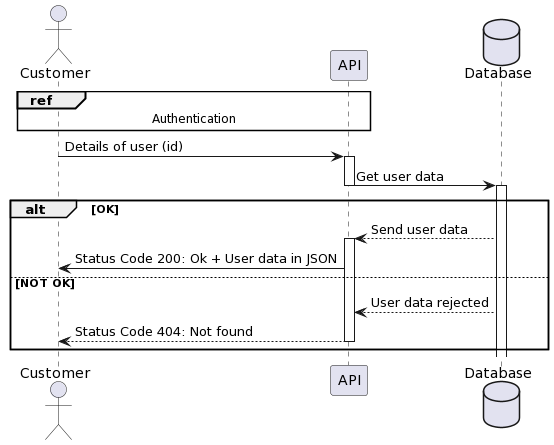

The diagram above was rendered by PlantUML. Its source (embedded in the PNG):
@startuml
actor Customer

participant API
database Database

ref over Customer, API
Authentication
end

Customer -> API : Details of user (id)
activate API

API -> Database : Get user data
deactivate API

activate Database


alt OK
Database --> API : Send user data
activate API
API->Customer : Status Code 200: Ok + User data in JSON

else NOT OK
Database --> API : User data rejected
API --> Customer : Status Code 404: Not found

deactivate API
end

deactivate API
@enduml